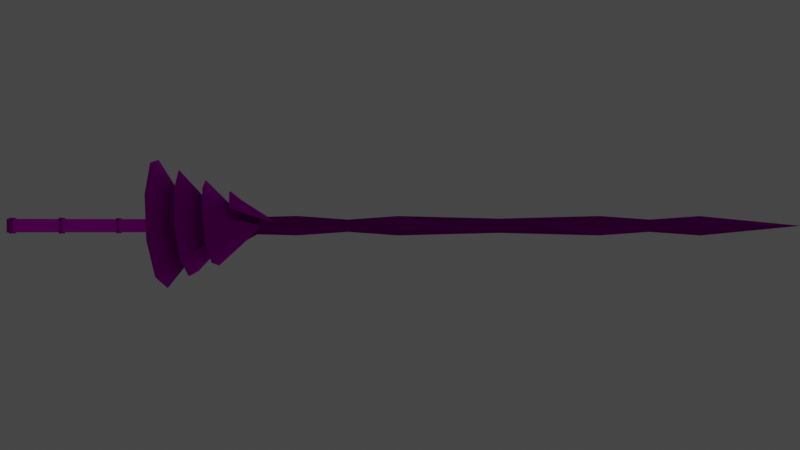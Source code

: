 # Source: sword.blend  (saved by Blender 3.0.42; exported with 4.5.12 LTS)
import bpy
from mathutils import Matrix  # noqa: F401  (used for matrix-valued properties, if any)

bpy.ops.wm.read_factory_settings(use_empty=True)
scene = bpy.context.scene
scene.name = 'Scene'

# ---- collections
col_collection = bpy.data.collections.new('Collection'); scene.collection.children.link(col_collection)
col_discarded = bpy.data.collections.new('Discarded'); scene.collection.children.link(col_discarded)
col_discarded.hide_render = True

# ---- images (referenced by path relative to the original .blend; pixels are not part of the script)
import os
ASSET_DIR = os.environ.get("B2B_ASSET_DIR", "")  # directory of the original .blend (textures are referenced by path, not embedded)
HERE = os.path.dirname(os.path.abspath(__file__))  # packed textures are extracted next to this script under _unpacked/

def load_image(name, relpath, width, height, colorspace="sRGB"):
    """Load a texture the original file referenced (path relative to the .blend, or extracted next to this script)."""
    p = next((c for c in (os.path.join(HERE, relpath), os.path.join(ASSET_DIR, relpath)) if relpath and os.path.exists(c)), "")
    if p:
        img = bpy.data.images.load(p, check_existing=True)
        img.name = name
    else:  # same state as the original file: an image datablock whose file is absent (Cycles renders it pink)
        img = bpy.data.images.new(name, width, height)
        img.source = "FILE"
        img.filepath = "//" + (relpath or name)
    img.colorspace_settings.name = colorspace
    return img
img_221_jpg_001 = load_image('221.jpg.001', '221.jpg', 1024, 1024, 'sRGB')
img_mat_wood_brown_01_256x256_png = load_image('Mat_Wood_Brown_01-256x256.png', 'Mat_Wood_Brown_01-256x256.png', 1024, 1024, 'sRGB')

# ---- materials (node trees are filled in below, after node groups)
mat_blade = bpy.data.materials.new('blade')
mat_blade.alpha_threshold = 0.0
mat_blade.use_transparent_shadow = False
mat_blade.roughness = 0.5
mat_blade.line_color = (0.0, 0.0, 0.0, 1.0)
mat_crossguard = bpy.data.materials.new('crossguard')
mat_crossguard.use_transparent_shadow = False
mat_grip = bpy.data.materials.new('grip')
mat_grip.use_transparent_shadow = False
mat_pommel = bpy.data.materials.new('pommel')
mat_pommel.use_transparent_shadow = False

# ---- material node trees
mat_blade.use_nodes = True; mat_blade.node_tree.nodes.clear()
_N = mat_blade.node_tree.nodes; _L = mat_blade.node_tree.links
n0 = _N.new('ShaderNodeOutputMaterial'); n0.name = 'Material Output'; n0.location = (300, 300)
n1 = _N.new('ShaderNodeBsdfPrincipled'); n1.name = 'Principled BSDF'; n1.location = (10, 300)
n1.distribution = 'GGX'
n1.subsurface_method = 'RANDOM_WALK_SKIN'
n1.inputs[1].default_value = 1.0
n1.inputs[2].default_value = 1.0
n1.inputs[3].default_value = 1.45
n1.inputs[27].default_value = (0.0, 0.0, 0.0, 1.0)
n1.inputs[28].default_value = 1.0
n2 = _N.new('ShaderNodeTexImage'); n2.name = 'Image Texture'; n2.location = (-419, 232)
n2.image = img_221_jpg_001
n2.interpolation = 'Closest'
_L.new(n1.outputs[0], n0.inputs[0])
_L.new(n2.outputs[0], n1.inputs[0])
n0.is_active_output = True
mat_crossguard.use_nodes = True; mat_crossguard.node_tree.nodes.clear()
_N = mat_crossguard.node_tree.nodes; _L = mat_crossguard.node_tree.links
n0 = _N.new('ShaderNodeOutputMaterial'); n0.name = 'Material Output'; n0.location = (300, 300)
n1 = _N.new('ShaderNodeBsdfPrincipled'); n1.name = 'Principled BSDF'; n1.location = (10, 300)
n1.distribution = 'GGX'
n1.subsurface_method = 'RANDOM_WALK_SKIN'
n1.inputs[1].default_value = 0.7283
n1.inputs[2].default_value = 1.0
n1.inputs[3].default_value = 1.45
n1.inputs[13].default_value = 0.0
n1.inputs[27].default_value = (0.0, 0.0, 0.0, 1.0)
n1.inputs[28].default_value = 1.0
n2 = _N.new('ShaderNodeTexImage'); n2.name = 'Image Texture'; n2.location = (-488, 200)
n2.image = img_221_jpg_001
n2.interpolation = 'Closest'
_L.new(n1.outputs[0], n0.inputs[0])
_L.new(n2.outputs[0], n1.inputs[0])
n0.is_active_output = True
mat_grip.use_nodes = True; mat_grip.node_tree.nodes.clear()
_N = mat_grip.node_tree.nodes; _L = mat_grip.node_tree.links
n0 = _N.new('ShaderNodeBsdfPrincipled'); n0.name = 'Principled BSDF'; n0.location = (10, 300)
n0.distribution = 'GGX'
n0.subsurface_method = 'RANDOM_WALK_SKIN'
n0.inputs[2].default_value = 1.0
n0.inputs[3].default_value = 1.45
n0.inputs[27].default_value = (0.0, 0.0, 0.0, 1.0)
n0.inputs[28].default_value = 1.0
n1 = _N.new('ShaderNodeOutputMaterial'); n1.name = 'Material Output'; n1.location = (300, 300)
n2 = _N.new('ShaderNodeTexImage'); n2.name = 'Image Texture'; n2.location = (-387, 203)
n2.image = img_mat_wood_brown_01_256x256_png
_L.new(n0.outputs[0], n1.inputs[0])
_L.new(n2.outputs[0], n0.inputs[0])
n1.is_active_output = True
mat_pommel.use_nodes = True; mat_pommel.node_tree.nodes.clear()
_N = mat_pommel.node_tree.nodes; _L = mat_pommel.node_tree.links
n0 = _N.new('ShaderNodeBsdfPrincipled'); n0.name = 'Principled BSDF'; n0.location = (10, 300)
n0.distribution = 'GGX'
n0.subsurface_method = 'RANDOM_WALK_SKIN'
n0.inputs[1].default_value = 0.712
n0.inputs[2].default_value = 1.0
n0.inputs[3].default_value = 1.45
n0.inputs[27].default_value = (0.0, 0.0, 0.0, 1.0)
n0.inputs[28].default_value = 1.0
n1 = _N.new('ShaderNodeOutputMaterial'); n1.name = 'Material Output'; n1.location = (300, 300)
n2 = _N.new('ShaderNodeTexImage'); n2.name = 'Image Texture'; n2.location = (-298, 188)
n2.image = img_221_jpg_001
_L.new(n0.outputs[0], n1.inputs[0])
_L.new(n2.outputs[0], n0.inputs[0])
n1.is_active_output = True

# ---- world
world_world = bpy.data.worlds.new('World'); scene.world = world_world
world_world.use_nodes = True; world_world.node_tree.nodes.clear()
_N = world_world.node_tree.nodes; _L = world_world.node_tree.links
n0 = _N.new('ShaderNodeOutputWorld'); n0.name = 'World Output'; n0.location = (300, 300)
n1 = _N.new('ShaderNodeBackground'); n1.name = 'Background'; n1.location = (10, 300)
n1.inputs[0].default_value = (0.05088, 0.05088, 0.05088, 1.0)
_L.new(n1.outputs[0], n0.inputs[0])
n0.is_active_output = True
world_world.color = (0.3428, 0.3428, 0.3428)
world_world.use_sun_shadow = False
world_world.sun_shadow_jitter_overblur = 0.0

# ---- cameras
cam_camera = bpy.data.cameras.new('Camera')
cam_camera.lens = 44.0

# ---- lights
light_sun = bpy.data.lights.new('Sun', 'SUN')
light_sun.transmission_factor = 0.0
light_sun.energy = 1.0
light_sun.shadow_soft_size = 0.125

# ---- meshes
me_cube = bpy.data.meshes.new('Cube')
me_cube.from_pydata([(1.0, 0.0, 0.0), (-1.0, -1.0, -1.0), (-1.0, -1.0, 1.0), (-1.0, 1.0, -1.0), (-1.0, 1.0, 1.0), (0.6667, 0.366, 1.366), (0.3333, 1.366, 0.366), (-2.98e-08, 1.0, -1.0), (-0.3333, -0.366, -1.366), (-0.6667, -1.366, -0.366), (0.6667, -0.366, -1.366), (0.3333, -1.366, -0.366), (-2.98e-08, -1.0, 1.0), (-0.3333, 0.366, 1.366), (-0.6667, 1.366, 0.366), (-0.6667, -0.366, 1.366), (-0.3333, -1.366, 0.366), (2.98e-08, -1.0, -1.0), (0.3333, 0.366, -1.366), (0.6667, 1.366, -0.366), (-0.6667, 0.366, -1.366), (-0.3333, 1.366, -0.366), (2.98e-08, 1.0, 1.0), (0.3333, -0.366, 1.366), (0.6667, -1.366, 0.366)], [], [(20, 1, 3, 14), (15, 14, 3, 4), (5, 0, 19), (5, 24, 0), (2, 1, 20, 9), (9, 20, 21, 8), (8, 21, 22, 7), (7, 22, 23, 6), (6, 23, 24, 5), (2, 9, 15, 4), (9, 8, 16, 15), (8, 7, 17, 16), (7, 6, 18, 17), (6, 5, 19, 18), (0, 10, 19), (19, 10, 11, 18), (18, 11, 12, 17), (17, 12, 13, 16), (16, 13, 14, 15), (0, 24, 10), (24, 23, 11, 10), (23, 22, 12, 11), (22, 21, 13, 12), (21, 20, 14, 13)])
_uv = me_cube.uv_layers.new(name='UVMap')
_uv.uv.foreach_set('vector', [0.9934, 0.6814, 0.9931, 0.9548, 0.8799, 0.9532, 0.8802, 0.6797, 0.57, 0.6781, 0.6832, 0.6797, 0.6828, 0.9502, 0.5696, 0.9486, 0.3353, 0.6805, 0.1556, 0.7843, -0.02424, 0.6805, 0.3353, 0.6805, 0.3353, 0.8881, 0.1556, 0.7843, 0.7148, -0.4055, 0.828, -0.4039, 0.8276, -0.1328, 0.7144, -0.1345, 0.7144, -0.1345, 0.8276, -0.1328, 0.8273, 0.1382, 0.7141, 0.1366, 0.7141, 0.1366, 0.8273, 0.1382, 0.8269, 0.4093, 0.7137, 0.4077, 0.7137, 0.4077, 0.8269, 0.4093, 0.8265, 0.6803, 0.7134, 0.6787, 0.7134, 0.6787, 0.8265, 0.6803, 0.8262, 0.9514, 0.713, 0.9498, 0.5325, -0.402, 0.5321, -0.1325, 0.419, -0.1341, 0.4193, -0.4036, 0.5321, -0.1325, 0.5318, 0.137, 0.4186, 0.1354, 0.419, -0.1341, 0.5318, 0.137, 0.5314, 0.4065, 0.4182, 0.4049, 0.4186, 0.1354, 0.5314, 0.4065, 0.5311, 0.676, 0.4179, 0.6744, 0.4182, 0.4049, 0.5311, 0.676, 0.5307, 0.9455, 0.4175, 0.9439, 0.4179, 0.6744, 0.1556, 0.7843, -0.02424, 0.8881, -0.02424, 0.6805, 0.5714, -0.4037, 0.6846, -0.4021, 0.6842, -0.1317, 0.5711, -0.1333, 0.5711, -0.1333, 0.6842, -0.1317, 0.6839, 0.1388, 0.5707, 0.1372, 0.5707, 0.1372, 0.6839, 0.1388, 0.6835, 0.4093, 0.5703, 0.4077, 0.5703, 0.4077, 0.6835, 0.4093, 0.6832, 0.6797, 0.57, 0.6781, 0.1556, 0.7843, 0.3353, 0.8881, -0.02424, 0.8881, 0.9948, -0.4126, 0.9945, -0.1391, 0.8813, -0.1408, 0.8817, -0.4142, 0.9945, -0.1391, 0.9941, 0.1344, 0.8809, 0.1327, 0.8813, -0.1408, 0.9941, 0.1344, 0.9938, 0.4079, 0.8806, 0.4062, 0.8809, 0.1327, 0.9938, 0.4079, 0.9934, 0.6814, 0.8802, 0.6797, 0.8806, 0.4062])
me_cube.materials.append(mat_blade)
me_cube.use_mirror_vertex_groups = False
me_cube.update()
me_circle_001 = bpy.data.meshes.new('Circle.001')
me_circle_001.from_pydata([(0.0, 0.0, 0.0), (2.0, 0.0, -1.24)], [(1, 0)], [])
_uv = me_circle_001.uv_layers.new(name='UVMap')
_uv.uv.foreach_set('vector', [])
me_circle_001.materials.append(mat_crossguard)
me_circle_001.update()
me_cube_001 = bpy.data.meshes.new('Cube.001')
me_cube_001.from_pydata([(0.1775, -0.999, -0.999), (0.1775, -0.999, 0.999), (0.1775, 0.999, -0.999), (0.1775, 0.999, 0.999), (1.0, -1.168, -1.168), (1.0, -1.168, 1.168), (1.0, 1.168, -1.168), (1.0, 1.168, 1.168), (-5.516, 1.044, -0.5347), (-5.516, -1.044, -0.5347), (-5.516, -1.044, 0.5347), (-5.516, 1.044, 0.5347), (-5.655, 1.044, -0.5347), (-5.655, -1.044, -0.5347), (-5.655, -1.044, 0.5347), (-5.655, 1.044, 0.5347), (-5.516, 1.21, -0.701), (-5.516, -1.21, -0.701), (-5.516, -1.21, 0.701), (-5.516, 1.21, 0.701), (-5.655, 1.21, -0.701), (-5.655, -1.21, -0.701), (-5.655, -1.21, 0.701), (-5.655, 1.21, 0.701), (0.1575, 1.12, -1.12), (0.1575, -1.12, -1.12), (0.1575, -1.12, 1.12), (0.1575, 1.12, 1.12), (0.98, 1.3, -1.3), (0.98, 1.3, 1.3), (0.98, -1.3, -1.3), (0.98, -1.3, 1.3), (-3.867, 1.031, -0.6692), (-3.765, 1.03, -0.6775), (-3.765, 1.03, 0.6775), (-3.867, 1.031, 0.6692), (-3.867, -1.031, 0.6692), (-3.765, -1.03, 0.6775), (-3.765, -1.03, -0.6775), (-3.867, -1.031, -0.6692), (-3.779, -1.212, -0.87), (-3.88, -1.224, -0.851), (-3.88, 1.224, -0.851), (-3.779, 1.212, -0.87), (-3.779, 1.212, 0.87), (-3.88, 1.224, 0.851), (-3.88, -1.224, 0.851), (-3.779, -1.212, 0.87), (-1.77, -1.154, 0.9889), (-1.839, -1.163, 0.975), (-1.839, 1.163, 0.975), (-1.77, 1.154, 0.9889), (-1.759, 1.014, 0.8411), (-1.829, 1.015, 0.8354), (-1.759, 1.014, -0.8411), (-1.829, 1.015, -0.8354), (-1.829, -1.015, -0.8354), (-1.759, -1.014, -0.8411), (-1.829, -1.015, 0.8354), (-1.759, -1.014, 0.8411), (-1.77, 1.154, -0.9889), (-1.839, 1.163, -0.975), (-1.839, -1.163, -0.975), (-1.77, -1.154, -0.9889), (0.1775, 0.0, -0.999), (0.1775, -0.999, 0.0), (0.1775, 0.0, 0.999), (0.1775, 0.999, 0.0), (-5.516, 0.0, -0.5347), (-5.516, -1.044, 0.0), (-5.516, 0.0, 0.5347), (-5.516, 1.044, 0.0), (-3.867, 0.0, -0.6692), (-3.765, 0.0, -0.6775), (-3.867, 0.0, 0.6692), (-3.765, 0.0, 0.6775), (-3.867, -1.031, 0.0), (-3.765, -1.03, 0.0), (-3.867, 1.031, 0.0), (-3.765, 1.03, 0.0), (-4.691, 1.038, -0.6019), (-4.691, -1.038, -0.6019), (-4.691, 1.038, 0.6019), (-4.691, -1.038, 0.6019), (-1.829, 0.0, 0.8354), (-1.759, 0.0, 0.8411), (-1.829, 1.015, 0.0), (-1.759, 1.014, 0.0), (-1.829, -1.015, 0.0), (-1.759, -1.014, 0.0), (-1.829, 0.0, -0.8354), (-1.759, 0.0, -0.8411), (-0.7907, 1.007, 0.92), (-0.7907, 1.007, -0.92), (-2.797, -1.023, 0.7564), (-2.797, 1.023, 0.7564), (-0.7907, -1.007, 0.92), (-2.797, 1.023, -0.7564), (-2.797, -1.023, -0.7564), (-0.7907, -1.007, -0.92), (-0.7907, 1.007, 0.0), (-2.797, -1.023, 0.0), (-2.797, 0.0, 0.7564), (-2.797, 1.023, 0.0), (-4.691, 0.0, -0.6019), (-4.691, 1.038, 0.0), (-4.691, 0.0, 0.6019), (-0.7907, 0.0, 0.92), (-2.797, 0.0, -0.7564), (-4.691, -1.038, 0.0), (-0.7907, -1.007, 0.0), (-0.7907, 0.0, -0.92), (-5.746, 1.044, -0.5347), (-5.746, -1.044, -0.5347), (-5.746, -1.044, 0.5347), (-5.746, 1.044, 0.5347)], [], [(111, 99, 57, 91), (4, 5, 31, 30), (6, 7, 5, 4), (0, 64, 2, 24, 25), (3, 66, 1, 26, 27), (7, 6, 28, 29), (14, 13, 21, 22), (110, 96, 59, 89), (109, 83, 10, 69), (108, 98, 38, 73), (14, 15, 115, 114), (8, 68, 9, 17, 16), (12, 15, 23, 20), (10, 70, 11, 19, 18), (18, 19, 23, 22), (16, 17, 21, 20), (19, 16, 20, 23), (17, 18, 22, 21), (11, 71, 8, 16, 19), (9, 69, 10, 18, 17), (15, 14, 22, 23), (13, 12, 20, 21), (24, 27, 29, 28), (30, 31, 26, 25), (24, 28, 30, 25), (29, 27, 26, 31), (6, 4, 30, 28), (2, 67, 3, 27, 24), (1, 65, 0, 25, 26), (5, 7, 29, 31), (107, 92, 52, 85), (106, 82, 11, 70), (105, 80, 8, 71), (39, 72, 32, 42, 41), (33, 73, 38, 40, 43), (35, 74, 36, 46, 45), (37, 75, 34, 44, 47), (104, 81, 9, 68), (41, 42, 43, 40), (45, 46, 47, 44), (46, 41, 40, 47), (42, 45, 44, 43), (32, 78, 35, 45, 42), (36, 76, 39, 41, 46), (34, 79, 33, 43, 44), (38, 77, 37, 47, 40), (103, 97, 33, 79), (102, 95, 34, 75), (50, 49, 48, 51), (101, 94, 37, 77), (58, 88, 56, 62, 49), (57, 89, 59, 48, 63), (54, 91, 57, 63, 60), (52, 87, 54, 60, 51), (100, 93, 54, 87), (61, 50, 51, 60), (49, 62, 63, 48), (62, 61, 60, 63), (55, 86, 53, 50, 61), (59, 85, 52, 51, 48), (53, 84, 58, 49, 50), (56, 90, 55, 61, 62), (92, 100, 87, 52), (3, 67, 100, 92), (67, 2, 93, 100), (98, 101, 77, 38), (56, 88, 101, 98), (88, 58, 94, 101), (94, 102, 75, 37), (58, 84, 102, 94), (84, 53, 95, 102), (95, 103, 79, 34), (53, 86, 103, 95), (86, 55, 97, 103), (80, 104, 68, 8), (32, 72, 104, 80), (72, 39, 81, 104), (82, 105, 71, 11), (35, 78, 105, 82), (78, 32, 80, 105), (83, 106, 70, 10), (36, 74, 106, 83), (74, 35, 82, 106), (96, 107, 85, 59), (1, 66, 107, 96), (66, 3, 92, 107), (97, 108, 73, 33), (55, 90, 108, 97), (90, 56, 98, 108), (81, 109, 69, 9), (39, 76, 109, 81), (76, 36, 83, 109), (99, 110, 89, 57), (0, 65, 110, 99), (65, 1, 96, 110), (93, 111, 91, 54), (2, 64, 111, 93), (64, 0, 99, 111), (113, 114, 115, 112), (12, 13, 113, 112), (15, 12, 112, 115), (13, 14, 114, 113)])
me_cube_001.polygons.foreach_set('material_index', [0, 1, 1, 1, 1, 1, 1, 0, 0, 0, 1, 1, 1, 1, 1, 1, 1, 1, 1, 1, 1, 1, 1, 1, 1, 1, 1, 1, 1, 1, 0, 0, 0, 1, 1, 1, 1, 0, 1, 1, 1, 1, 1, 1, 1, 1, 0, 0, 1, 0, 1, 1, 1, 1, 0, 1, 1, 1, 1, 1, 1, 1, 0, 0, 0, 0, 0, 0, 0, 0, 0, 0, 0, 0, 0, 0, 0, 0, 0, 0, 0, 0, 0, 0, 0, 0, 0, 0, 0, 0, 0, 0, 0, 0, 0, 0, 0, 0, 1, 1, 1, 1])
_uv = me_cube_001.uv_layers.new(name='UVMap')
_uv.uv.foreach_set('vector', [0.349, 0.8504, 0.4754, 0.8504, 0.4754, 0.9723, 0.349, 0.9723, 0.2548, 0.2407, 0.2548, -0.2429, 0.2822, -0.2703, 0.2822, 0.2681, -0.2288, 0.2407, -0.2288, -0.2429, 0.2548, -0.2429, 0.2548, 0.2407, -0.2312, 1.245, -0.02436, 1.245, 0.1825, 1.245, 0.2075, 1.27, -0.2562, 1.27, 0.1825, 0.8316, -0.02436, 0.8316, -0.2312, 0.8316, -0.2562, 0.8066, 0.2075, 0.8066, -0.2288, -0.2429, -0.2288, 0.2407, -0.2562, 0.2681, -0.2562, -0.2703, 0.8347, 0.1965, 1.056, 0.1965, 1.091, 0.2309, 0.8003, 0.2309, 0.5724, 0.8504, 0.6694, 0.8504, 0.6694, 0.9723, 0.5724, 0.9723, 0.5276, 0.1938, 0.603, 0.1985, 0.5881, 0.3013, 0.5211, 0.2971, 0.3522, 0.4457, 0.4806, 0.4449, 0.4823, 0.5668, 0.353, 0.5677, 0.8347, 0.1965, 0.8347, -0.2359, 0.8347, -0.2359, 0.8347, 0.1965, 1.056, 0.6977, 1.056, 0.4815, 1.056, 0.2653, 1.091, 0.2309, 1.091, 0.7321, 1.056, -0.2359, 0.8347, -0.2359, 0.8003, -0.2703, 1.091, -0.2703, 0.8347, 0.2653, 0.8347, 0.4815, 0.8347, 0.6977, 0.8003, 0.7321, 0.8003, 0.2309, 0.7292, 0.7694, 0.7292, 0.2681, 0.7579, 0.2681, 0.7579, 0.7694, 0.7292, 0.2681, 0.7292, 0.7694, 0.7006, 0.7694, 0.7006, 0.2681, 0.7296, 0.7694, 0.7296, 1.06, 0.7006, 1.06, 0.7006, 0.7694, 0.2373, 1.065, 0.2373, 0.775, 0.2663, 0.775, 0.2663, 1.065, 0.8347, 0.6977, 0.9454, 0.6977, 1.056, 0.6977, 1.091, 0.7321, 0.8003, 0.7321, 1.056, 0.2653, 0.9454, 0.2653, 0.8347, 0.2653, 0.8003, 0.2309, 1.091, 0.2309, 0.8347, -0.2359, 0.8347, 0.1965, 0.8003, 0.2309, 0.8003, -0.2703, 1.056, 0.1965, 1.056, -0.2359, 1.091, -0.2703, 1.091, 0.2309, 0.6302, 0.2308, 0.6302, -0.233, 0.8003, -0.2703, 0.8003, 0.2681, -0.2562, 0.8066, -0.2562, 0.2681, -0.08615, 0.3055, -0.08615, 0.7692, 0.2822, -0.233, 0.4562, -0.2703, 0.4562, 0.2681, 0.2822, 0.2308, 0.4562, -0.2703, 0.6302, -0.233, 0.6302, 0.2308, 0.4562, 0.2681, -0.2288, 0.2407, 0.2548, 0.2407, 0.2822, 0.2681, -0.2562, 0.2681, 0.1825, 1.245, 0.1825, 1.038, 0.1825, 0.8316, 0.2075, 0.8066, 0.2075, 1.27, -0.2312, 0.8316, -0.2312, 1.038, -0.2312, 1.245, -0.2562, 1.27, -0.2562, 0.8066, 0.2548, -0.2429, -0.2288, -0.2429, -0.2562, -0.2703, 0.2822, -0.2703, 0.7957, 0.8504, 0.9221, 0.8504, 0.9221, 0.9723, 0.7957, 0.9723, 0.7321, 0.2162, 0.8611, 0.2339, 0.8479, 0.3369, 0.718, 0.3191, 0.1164, 0.1982, 0.1917, 0.1919, 0.192, 0.2957, 0.1251, 0.3014, 0.2286, 0.735, 0.2286, 0.5215, 0.2286, 0.3081, 0.2663, 0.2681, 0.2663, 0.775, 0.5867, 0.7325, 0.5867, 0.5192, 0.5867, 0.3059, 0.6265, 0.2681, 0.6265, 0.7702, -0.0485, 0.3081, -0.0485, 0.5215, -0.0485, 0.735, -0.08615, 0.775, -0.08615, 0.2681, 0.3061, 0.3059, 0.3061, 0.5192, 0.3061, 0.7325, 0.2663, 0.7702, 0.2663, 0.2681, 0.3219, 0.1905, 0.4522, 0.189, 0.4541, 0.2929, 0.323, 0.2943, 0.7791, 0.775, 0.7791, 0.2681, 0.8003, 0.2705, 0.8003, 0.7726, 0.7791, 0.2681, 0.7791, 0.775, 0.7579, 0.7726, 0.7579, 0.2705, 1.111, -0.2664, 1.111, 0.08602, 1.091, 0.08994, 1.091, -0.2703, 1.091, 0.4463, 1.091, 0.09385, 1.111, 0.08994, 1.111, 0.4502, 0.2286, 0.3081, 0.09006, 0.3081, -0.0485, 0.3081, -0.08615, 0.2681, 0.2663, 0.2681, -0.0485, 0.735, 0.09006, 0.735, 0.2286, 0.735, 0.2663, 0.775, -0.08615, 0.775, 0.3061, 0.7325, 0.4464, 0.7325, 0.5867, 0.7325, 0.6265, 0.7702, 0.2663, 0.7702, 0.5867, 0.3059, 0.4464, 0.3059, 0.3061, 0.3059, 0.2663, 0.2681, 0.6265, 0.2681, 0.1292, 0.4542, 0.2238, 0.4466, 0.2237, 0.5685, 0.1389, 0.5753, 0.7972, 0.4755, 0.9243, 0.4935, 0.9082, 0.6144, 0.7801, 0.5963, 0.7006, 0.2681, 0.7006, 0.7497, 0.6861, 0.7479, 0.6861, 0.2699, 0.5753, 0.4512, 0.6701, 0.4576, 0.6521, 0.5782, 0.5672, 0.5725, 0.8292, 1.183, 1.002, 1.183, 1.175, 1.183, 1.204, 1.214, 0.8003, 1.214, 0.6452, 0.7992, 0.471, 0.7992, 0.2969, 0.7992, 0.2663, 0.7702, 0.6758, 0.7702, 0.6452, 1.219, 0.6452, 1.009, 0.6452, 0.7992, 0.6758, 0.7702, 0.6758, 1.248, 0.2969, 1.219, 0.471, 1.219, 0.6452, 1.219, 0.6758, 1.248, 0.2663, 1.248, 0.1256, 0.8504, 0.2226, 0.8504, 0.2226, 0.9723, 0.1256, 0.9723, 0.6573, 0.6748, 0.6573, 0.271, 0.6715, 0.2681, 0.6715, 0.6776, 0.6573, 0.271, 0.6573, 0.6748, 0.643, 0.6776, 0.643, 0.2681, 0.6861, 0.2681, 0.6861, 0.7497, 0.6715, 0.7479, 0.6715, 0.2699, 1.175, 0.7628, 1.002, 0.7628, 0.8292, 0.7628, 0.8003, 0.7321, 1.204, 0.7321, 0.2969, 0.7992, 0.2969, 1.009, 0.2969, 1.219, 0.2663, 1.248, 0.2663, 0.7702, 0.8292, 0.7628, 0.8292, 0.9729, 0.8292, 1.183, 0.8003, 1.214, 0.8003, 0.7321, 1.175, 1.183, 1.175, 0.9729, 1.175, 0.7628, 1.204, 0.7321, 1.204, 1.214, 0.02865, 0.8504, 0.1256, 0.8504, 0.1256, 0.9723, 0.02865, 0.9723, 0.02865, 0.7284, 0.1256, 0.7284, 0.1256, 0.8504, 0.02865, 0.8504, 0.1256, 0.7284, 0.2226, 0.7284, 0.2226, 0.8504, 0.1256, 0.8504, 0.4806, 0.4449, 0.5753, 0.4512, 0.5672, 0.5725, 0.4823, 0.5668, 0.4788, 0.3229, 0.5835, 0.3299, 0.5753, 0.4512, 0.4806, 0.4449, 0.5835, 0.3299, 0.6881, 0.3369, 0.6701, 0.4576, 0.5753, 0.4512, 0.6701, 0.4576, 0.7972, 0.4755, 0.7801, 0.5963, 0.6521, 0.5782, 0.6881, 0.3369, 0.8143, 0.3548, 0.7972, 0.4755, 0.6701, 0.4576, 0.8143, 0.3548, 0.9404, 0.3726, 0.9243, 0.4935, 0.7972, 0.4755, 0.03449, 0.4618, 0.1292, 0.4542, 0.1389, 0.5753, 0.05409, 0.5821, 0.01489, 0.3414, 0.1194, 0.333, 0.1292, 0.4542, 0.03449, 0.4618, 0.1194, 0.333, 0.224, 0.3246, 0.2238, 0.4466, 0.1292, 0.4542, 0.1917, 0.1919, 0.3219, 0.1905, 0.323, 0.2943, 0.192, 0.2957, 0.1914, 0.08801, 0.3208, 0.08661, 0.3219, 0.1905, 0.1917, 0.1919, 0.3208, 0.08661, 0.4502, 0.0852, 0.4522, 0.189, 0.3219, 0.1905, 0.04105, 0.2046, 0.1164, 0.1982, 0.1251, 0.3014, 0.05818, 0.307, 0.02392, 0.1022, 0.1076, 0.09509, 0.1164, 0.1982, 0.04105, 0.2046, 0.1076, 0.09509, 0.1914, 0.08801, 0.1917, 0.1919, 0.1164, 0.1982, 0.603, 0.1985, 0.7321, 0.2162, 0.718, 0.3191, 0.5881, 0.3013, 0.6179, 0.09572, 0.7462, 0.1133, 0.7321, 0.2162, 0.603, 0.1985, 0.7462, 0.1133, 0.8744, 0.1309, 0.8611, 0.2339, 0.7321, 0.2162, 0.6694, 0.8504, 0.7957, 0.8504, 0.7957, 0.9723, 0.6694, 0.9723, 0.6694, 0.7284, 0.7957, 0.7284, 0.7957, 0.8504, 0.6694, 0.8504, 0.7957, 0.7284, 0.9221, 0.7284, 0.9221, 0.8504, 0.7957, 0.8504, 0.2238, 0.4466, 0.3522, 0.4457, 0.353, 0.5677, 0.2237, 0.5685, 0.224, 0.3246, 0.3514, 0.3238, 0.3522, 0.4457, 0.2238, 0.4466, 0.3514, 0.3238, 0.4788, 0.3229, 0.4806, 0.4449, 0.3522, 0.4457, 0.4522, 0.189, 0.5276, 0.1938, 0.5211, 0.2971, 0.4541, 0.2929, 0.4502, 0.0852, 0.5341, 0.09046, 0.5276, 0.1938, 0.4522, 0.189, 0.5341, 0.09046, 0.6179, 0.09572, 0.603, 0.1985, 0.5276, 0.1938, 0.4754, 0.8504, 0.5724, 0.8504, 0.5724, 0.9723, 0.4754, 0.9723, 0.4754, 0.7284, 0.5724, 0.7284, 0.5724, 0.8504, 0.4754, 0.8504, 0.5724, 0.7284, 0.6694, 0.7284, 0.6694, 0.8504, 0.5724, 0.8504, 0.2226, 0.8504, 0.349, 0.8504, 0.349, 0.9723, 0.2226, 0.9723, 0.2226, 0.7284, 0.349, 0.7284, 0.349, 0.8504, 0.2226, 0.8504, 0.349, 0.7284, 0.4754, 0.7284, 0.4754, 0.8504, 0.349, 0.8504, 1.056, 0.1965, 0.8347, 0.1965, 0.8347, -0.2359, 1.056, -0.2359, 1.056, -0.2359, 1.056, 0.1965, 1.056, 0.1965, 1.056, -0.2359, 0.8347, -0.2359, 1.056, -0.2359, 1.056, -0.2359, 0.8347, -0.2359, 1.056, 0.1965, 0.8347, 0.1965, 0.8347, 0.1965, 1.056, 0.1965])
me_cube_001.materials.append(mat_grip)
me_cube_001.materials.append(mat_pommel)
me_cube_001.update()
me_circle = bpy.data.meshes.new('Circle')
me_circle.from_pydata([(0.0, 0.0, 0.0), (0.0, 1.0, 0.0), (-0.7071, 0.7071, 0.0), (-0.5417, 0.5417, 0.1096), (5.808e-09, 0.766, 0.1096), (7.582e-09, 0.0, 0.1431)], [], [(0, 2, 1), (5, 4, 3), (0, 1, 4, 5), (2, 0, 5, 3), (1, 2, 3, 4)])
_uv = me_circle.uv_layers.new(name='UVMap')
_uv.uv.foreach_set('vector', [0.5, 0.5, 0.1464, 0.8536, 0.5, 1.0, 0.5, 0.5, 0.5, 1.0, 0.1464, 0.8536, 0.5, 0.5, 0.5, 1.0, 0.5, 1.0, 0.5, 0.5, 0.1464, 0.8536, 0.5, 0.5, 0.5, 0.5, 0.1464, 0.8536, 0.5, 1.0, 0.1464, 0.8536, 0.1464, 0.8536, 0.5, 1.0])
me_circle.update()

# ---- objects
ob_blade = bpy.data.objects.new('Blade', me_cube)
ob_empty = bpy.data.objects.new('Empty', None)
ob_crossguard = bpy.data.objects.new('Crossguard', me_circle_001)
ob_handle = bpy.data.objects.new('Handle', me_cube_001)
ob_crossguard_001 = bpy.data.objects.new('Crossguard.001', me_circle)
ob_sun = bpy.data.objects.new('Sun', light_sun)
ob_camera = bpy.data.objects.new('Camera', cam_camera)

# ---- transforms, parenting, visibility, modifiers, constraints
ob_blade.parent = ob_empty
ob_blade.matrix_parent_inverse = Matrix(((-4.371e-08, -1.0, 0.0, -2.739e-06), (1.0, -4.371e-08, -0.0, 62.69), (0.0, 0.0, 1.0, -1.656e-09), (-0.0, 0.0, -0.0, 1.0)))
ob_blade.location = (0.0, 0.0, 0.0)
ob_blade.scale = (46.5, 1.098, 0.5264)
ob_blade.lock_rotations_4d = False
ob_blade.empty_display_type = 'ARROWS'
ob_blade.lineart.crease_threshold = 0.0
ob_empty.location = (-62.69, 1.656e-09, 1.656e-09)
ob_empty.rotation_euler = (0.0, 0.0, -1.571)
ob_crossguard.parent = ob_empty
ob_crossguard.matrix_parent_inverse = Matrix(((-4.371e-08, -1.0, 0.0, -2.739e-06), (1.0, -4.371e-08, -0.0, 62.69), (0.0, 0.0, 1.0, -1.656e-09), (-0.0, 0.0, -0.0, 1.0)))
ob_crossguard.location = (-46.5, 0.0, 0.0)
ob_crossguard.rotation_euler = (0.0, 1.571, 0.0)
ob_crossguard.scale = (3.814, 3.814, 5.924)
_m = ob_crossguard.modifiers.new('Screw', 'SCREW')
_m.iterations = 2
_m.angle = 10.73
_m.screw_offset = 1.1
_m = ob_crossguard.modifiers.new('SimpleDeform', 'SIMPLE_DEFORM')
_m.deform_method = 'TAPER'
_m.deform_axis = 'Z'
_m.factor = -0.2546
_m.angle = -0.2546
_m = ob_crossguard.modifiers.new('SimpleDeform.001', 'SIMPLE_DEFORM')
_m.deform_method = 'TAPER'
_m.deform_axis = 'Z'
_m.factor = -0.8946
_m.angle = -0.8946
_m = ob_crossguard.modifiers.new('Decimate', 'DECIMATE')
_m.ratio = 0.6699
_m.use_collapse_triangulate = True
_m.symmetry_axis = 'Z'
ob_handle.parent = ob_empty
ob_handle.matrix_parent_inverse = Matrix(((-4.371e-08, -1.0, 0.0, -2.739e-06), (1.0, -4.371e-08, -0.0, 62.69), (0.0, 0.0, 1.0, -1.656e-09), (-0.0, 0.0, -0.0, 1.0)))
ob_handle.location = (-50.7, 0.0, 0.0)
ob_handle.scale = (4.344, 1.0, 1.0)
ob_crossguard_001.location = (-46.5, 0.0, 0.0)
ob_crossguard_001.rotation_euler = (-1.571, 0.9814, -1.571)
ob_crossguard_001.scale = (5.924, 5.924, 5.924)
_m = ob_crossguard_001.modifiers.new('Screw', 'SCREW')
_m.steps = 32
_m.render_steps = 21
_m.iterations = 2
_m.angle = 9.076
_m.screw_offset = 1.0
_m.use_object_screw_offset = True
_m.use_merge_vertices = True
_m = ob_crossguard_001.modifiers.new('SimpleDeform', 'SIMPLE_DEFORM')
_m.deform_method = 'TAPER'
_m.deform_axis = 'Z'
_m.factor = -0.5968
_m.angle = -0.5968
_m = ob_crossguard_001.modifiers.new('SimpleDeform.001', 'SIMPLE_DEFORM')
_m = ob_crossguard_001.modifiers.new('Subdivision', 'SUBSURF')
_m.levels = 2
_m = ob_crossguard_001.modifiers.new('Decimate', 'DECIMATE')
_m.ratio = 0.7273
_m.use_symmetry = True
ob_sun.location = (-46.5, 0.0, 55.72)
ob_camera.location = (-15.23, 0.1, 150.7)

# ---- collection membership
col_collection.objects.link(ob_blade)
col_collection.objects.link(ob_empty)
col_collection.objects.link(ob_crossguard)
col_collection.objects.link(ob_handle)
col_discarded.objects.link(ob_crossguard_001)
col_discarded.objects.link(ob_sun)
col_discarded.objects.link(ob_camera)
def _layer_coll(name, lc=None):
    lc = lc or bpy.context.view_layer.layer_collection
    for c in lc.children:
        if c.name == name: return c
        r = _layer_coll(name, c)
        if r: return r
_layer_coll('Discarded').exclude = True

# ---- scene / render settings (as saved in the file)
scene.camera = ob_camera
scene.frame_start = 1; scene.frame_end = 250; scene.frame_set(1)
scene.render.engine = 'BLENDER_EEVEE_NEXT'
scene.cycles.sampling_pattern = 'TABULATED_SOBOL'
scene.cycles.use_light_tree = False
scene.view_settings.view_transform = 'Filmic'
bpy.context.view_layer.update()
